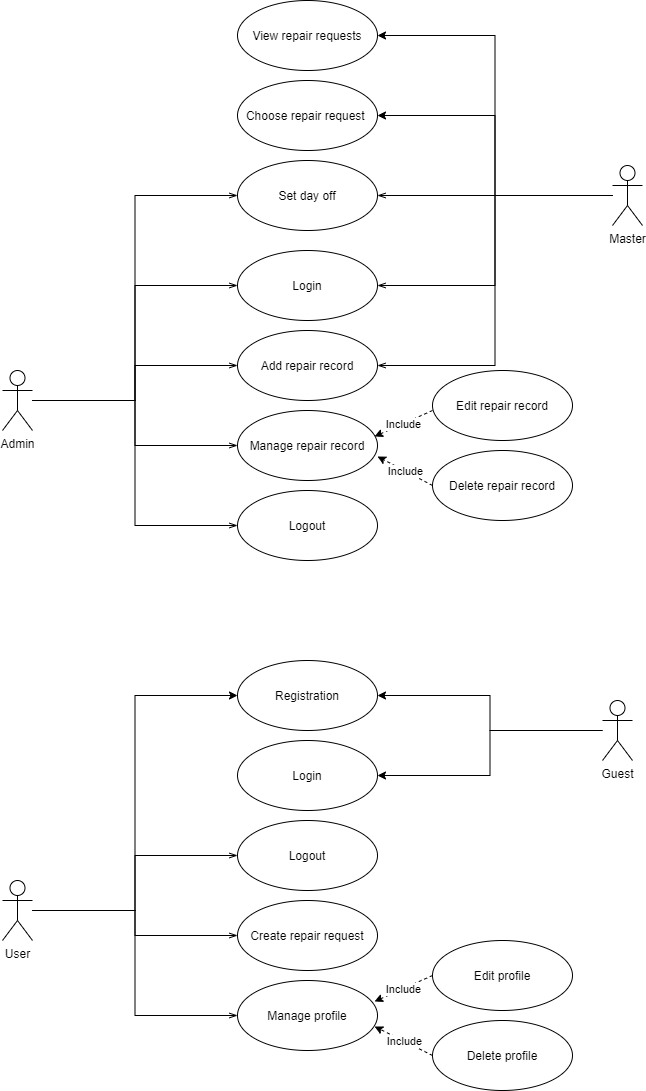

The diagram above was exported from draw.io. Its source (the exported page's mxGraphModel, read from the mxfile embedded in the PNG):
<mxGraphModel dx="868" dy="1582" grid="1" gridSize="10" guides="1" tooltips="1" connect="1" arrows="1" fold="1" page="1" pageScale="1" pageWidth="850" pageHeight="1100" math="0" shadow="0">
  <root>
    <mxCell id="0" />
    <mxCell id="1" parent="0" />
    <mxCell id="AI-wWIgR4nqGqHARFR6b-1" style="edgeStyle=orthogonalEdgeStyle;rounded=0;orthogonalLoop=1;jettySize=auto;html=1;entryX=0;entryY=0.5;entryDx=0;entryDy=0;startArrow=none;startFill=0;endArrow=openThin;endFill=0;" parent="1" source="AI-wWIgR4nqGqHARFR6b-6" target="AI-wWIgR4nqGqHARFR6b-21" edge="1">
      <mxGeometry relative="1" as="geometry" />
    </mxCell>
    <mxCell id="AI-wWIgR4nqGqHARFR6b-2" style="edgeStyle=orthogonalEdgeStyle;rounded=0;orthogonalLoop=1;jettySize=auto;html=1;entryX=0;entryY=0.5;entryDx=0;entryDy=0;startArrow=none;startFill=0;endArrow=openThin;endFill=0;" parent="1" source="AI-wWIgR4nqGqHARFR6b-6" target="AI-wWIgR4nqGqHARFR6b-22" edge="1">
      <mxGeometry relative="1" as="geometry" />
    </mxCell>
    <mxCell id="AI-wWIgR4nqGqHARFR6b-3" style="edgeStyle=orthogonalEdgeStyle;rounded=0;orthogonalLoop=1;jettySize=auto;html=1;entryX=0;entryY=0.5;entryDx=0;entryDy=0;startArrow=none;startFill=0;endArrow=openThin;endFill=0;" parent="1" source="AI-wWIgR4nqGqHARFR6b-6" target="AI-wWIgR4nqGqHARFR6b-25" edge="1">
      <mxGeometry relative="1" as="geometry" />
    </mxCell>
    <mxCell id="AI-wWIgR4nqGqHARFR6b-4" style="edgeStyle=orthogonalEdgeStyle;rounded=0;orthogonalLoop=1;jettySize=auto;html=1;entryX=0;entryY=0.5;entryDx=0;entryDy=0;startArrow=none;startFill=0;endArrow=openThin;endFill=0;" parent="1" source="AI-wWIgR4nqGqHARFR6b-6" target="AI-wWIgR4nqGqHARFR6b-32" edge="1">
      <mxGeometry relative="1" as="geometry" />
    </mxCell>
    <mxCell id="AI-wWIgR4nqGqHARFR6b-5" style="edgeStyle=orthogonalEdgeStyle;rounded=0;orthogonalLoop=1;jettySize=auto;html=1;entryX=0;entryY=0.5;entryDx=0;entryDy=0;startArrow=none;startFill=0;endArrow=openThin;endFill=0;" parent="1" source="AI-wWIgR4nqGqHARFR6b-6" target="AI-wWIgR4nqGqHARFR6b-33" edge="1">
      <mxGeometry relative="1" as="geometry" />
    </mxCell>
    <mxCell id="AI-wWIgR4nqGqHARFR6b-6" value="Admin" style="shape=umlActor;verticalLabelPosition=bottom;verticalAlign=top;html=1;outlineConnect=0;" parent="1" vertex="1">
      <mxGeometry x="120" y="-40" width="30" height="60" as="geometry" />
    </mxCell>
    <mxCell id="AI-wWIgR4nqGqHARFR6b-7" style="edgeStyle=orthogonalEdgeStyle;rounded=0;orthogonalLoop=1;jettySize=auto;html=1;entryX=0;entryY=0.5;entryDx=0;entryDy=0;startArrow=none;startFill=0;endArrow=openThin;endFill=0;" parent="1" source="AI-wWIgR4nqGqHARFR6b-11" target="AI-wWIgR4nqGqHARFR6b-27" edge="1">
      <mxGeometry relative="1" as="geometry" />
    </mxCell>
    <mxCell id="AI-wWIgR4nqGqHARFR6b-8" style="edgeStyle=orthogonalEdgeStyle;rounded=0;orthogonalLoop=1;jettySize=auto;html=1;entryX=0;entryY=0.5;entryDx=0;entryDy=0;startArrow=none;startFill=0;endArrow=openThin;endFill=0;" parent="1" source="AI-wWIgR4nqGqHARFR6b-11" target="AI-wWIgR4nqGqHARFR6b-28" edge="1">
      <mxGeometry relative="1" as="geometry" />
    </mxCell>
    <mxCell id="AI-wWIgR4nqGqHARFR6b-9" style="edgeStyle=orthogonalEdgeStyle;rounded=0;orthogonalLoop=1;jettySize=auto;html=1;entryX=0;entryY=0.5;entryDx=0;entryDy=0;startArrow=none;startFill=0;endArrow=openThin;endFill=0;" parent="1" source="AI-wWIgR4nqGqHARFR6b-11" target="AI-wWIgR4nqGqHARFR6b-31" edge="1">
      <mxGeometry relative="1" as="geometry" />
    </mxCell>
    <mxCell id="AI-wWIgR4nqGqHARFR6b-10" style="edgeStyle=orthogonalEdgeStyle;rounded=0;orthogonalLoop=1;jettySize=auto;html=1;entryX=0;entryY=0.5;entryDx=0;entryDy=0;" parent="1" source="AI-wWIgR4nqGqHARFR6b-11" target="AI-wWIgR4nqGqHARFR6b-34" edge="1">
      <mxGeometry relative="1" as="geometry" />
    </mxCell>
    <mxCell id="AI-wWIgR4nqGqHARFR6b-11" value="User" style="shape=umlActor;verticalLabelPosition=bottom;verticalAlign=top;html=1;outlineConnect=0;" parent="1" vertex="1">
      <mxGeometry x="120" y="470" width="30" height="60" as="geometry" />
    </mxCell>
    <mxCell id="AI-wWIgR4nqGqHARFR6b-12" style="edgeStyle=orthogonalEdgeStyle;rounded=0;orthogonalLoop=1;jettySize=auto;html=1;entryX=1;entryY=0.5;entryDx=0;entryDy=0;startArrow=none;startFill=0;endArrow=openThin;endFill=0;" parent="1" source="AI-wWIgR4nqGqHARFR6b-17" target="AI-wWIgR4nqGqHARFR6b-33" edge="1">
      <mxGeometry relative="1" as="geometry" />
    </mxCell>
    <mxCell id="AI-wWIgR4nqGqHARFR6b-13" style="edgeStyle=orthogonalEdgeStyle;rounded=0;orthogonalLoop=1;jettySize=auto;html=1;entryX=1;entryY=0.5;entryDx=0;entryDy=0;startArrow=none;startFill=0;endArrow=openThin;endFill=0;" parent="1" source="AI-wWIgR4nqGqHARFR6b-17" target="AI-wWIgR4nqGqHARFR6b-32" edge="1">
      <mxGeometry relative="1" as="geometry" />
    </mxCell>
    <mxCell id="AI-wWIgR4nqGqHARFR6b-14" style="edgeStyle=orthogonalEdgeStyle;rounded=0;orthogonalLoop=1;jettySize=auto;html=1;entryX=1;entryY=0.5;entryDx=0;entryDy=0;startArrow=none;startFill=0;endArrow=openThin;endFill=0;" parent="1" source="AI-wWIgR4nqGqHARFR6b-17" target="AI-wWIgR4nqGqHARFR6b-21" edge="1">
      <mxGeometry relative="1" as="geometry" />
    </mxCell>
    <mxCell id="AI-wWIgR4nqGqHARFR6b-15" style="edgeStyle=orthogonalEdgeStyle;rounded=0;orthogonalLoop=1;jettySize=auto;html=1;entryX=1;entryY=0.5;entryDx=0;entryDy=0;" parent="1" source="AI-wWIgR4nqGqHARFR6b-17" target="AI-wWIgR4nqGqHARFR6b-43" edge="1">
      <mxGeometry relative="1" as="geometry" />
    </mxCell>
    <mxCell id="AI-wWIgR4nqGqHARFR6b-16" style="edgeStyle=orthogonalEdgeStyle;rounded=0;orthogonalLoop=1;jettySize=auto;html=1;entryX=1;entryY=0.5;entryDx=0;entryDy=0;" parent="1" source="AI-wWIgR4nqGqHARFR6b-17" target="AI-wWIgR4nqGqHARFR6b-44" edge="1">
      <mxGeometry relative="1" as="geometry" />
    </mxCell>
    <mxCell id="AI-wWIgR4nqGqHARFR6b-17" value="Master" style="shape=umlActor;verticalLabelPosition=bottom;verticalAlign=top;html=1;outlineConnect=0;" parent="1" vertex="1">
      <mxGeometry x="730" y="-245" width="30" height="60" as="geometry" />
    </mxCell>
    <mxCell id="AI-wWIgR4nqGqHARFR6b-18" style="edgeStyle=orthogonalEdgeStyle;rounded=0;orthogonalLoop=1;jettySize=auto;html=1;entryX=1;entryY=0.5;entryDx=0;entryDy=0;" parent="1" source="AI-wWIgR4nqGqHARFR6b-20" target="AI-wWIgR4nqGqHARFR6b-26" edge="1">
      <mxGeometry relative="1" as="geometry" />
    </mxCell>
    <mxCell id="AI-wWIgR4nqGqHARFR6b-19" style="edgeStyle=orthogonalEdgeStyle;rounded=0;orthogonalLoop=1;jettySize=auto;html=1;entryX=1;entryY=0.5;entryDx=0;entryDy=0;" parent="1" source="AI-wWIgR4nqGqHARFR6b-20" target="AI-wWIgR4nqGqHARFR6b-34" edge="1">
      <mxGeometry relative="1" as="geometry" />
    </mxCell>
    <mxCell id="AI-wWIgR4nqGqHARFR6b-20" value="Guest" style="shape=umlActor;verticalLabelPosition=bottom;verticalAlign=top;html=1;outlineConnect=0;" parent="1" vertex="1">
      <mxGeometry x="720" y="290" width="30" height="60" as="geometry" />
    </mxCell>
    <mxCell id="AI-wWIgR4nqGqHARFR6b-21" value="Add repair record" style="ellipse;whiteSpace=wrap;html=1;" parent="1" vertex="1">
      <mxGeometry x="355" y="-80" width="140" height="70" as="geometry" />
    </mxCell>
    <mxCell id="AI-wWIgR4nqGqHARFR6b-22" value="Manage repair record" style="ellipse;whiteSpace=wrap;html=1;" parent="1" vertex="1">
      <mxGeometry x="355" width="140" height="70" as="geometry" />
    </mxCell>
    <mxCell id="AI-wWIgR4nqGqHARFR6b-23" value="Edit repair record" style="ellipse;whiteSpace=wrap;html=1;" parent="1" vertex="1">
      <mxGeometry x="550" y="-40" width="140" height="70" as="geometry" />
    </mxCell>
    <mxCell id="AI-wWIgR4nqGqHARFR6b-24" value="Delete repair record" style="ellipse;whiteSpace=wrap;html=1;" parent="1" vertex="1">
      <mxGeometry x="550" y="40" width="140" height="70" as="geometry" />
    </mxCell>
    <mxCell id="AI-wWIgR4nqGqHARFR6b-25" value="Logout" style="ellipse;whiteSpace=wrap;html=1;" parent="1" vertex="1">
      <mxGeometry x="355" y="80" width="140" height="70" as="geometry" />
    </mxCell>
    <mxCell id="AI-wWIgR4nqGqHARFR6b-26" value="Login" style="ellipse;whiteSpace=wrap;html=1;" parent="1" vertex="1">
      <mxGeometry x="355" y="330" width="140" height="70" as="geometry" />
    </mxCell>
    <mxCell id="AI-wWIgR4nqGqHARFR6b-27" value="Logout" style="ellipse;whiteSpace=wrap;html=1;" parent="1" vertex="1">
      <mxGeometry x="355" y="410" width="140" height="70" as="geometry" />
    </mxCell>
    <mxCell id="AI-wWIgR4nqGqHARFR6b-28" value="Manage profile" style="ellipse;whiteSpace=wrap;html=1;" parent="1" vertex="1">
      <mxGeometry x="355" y="570" width="140" height="70" as="geometry" />
    </mxCell>
    <mxCell id="AI-wWIgR4nqGqHARFR6b-29" value="Edit profile" style="ellipse;whiteSpace=wrap;html=1;" parent="1" vertex="1">
      <mxGeometry x="550" y="530" width="140" height="70" as="geometry" />
    </mxCell>
    <mxCell id="AI-wWIgR4nqGqHARFR6b-30" value="Delete profile" style="ellipse;whiteSpace=wrap;html=1;" parent="1" vertex="1">
      <mxGeometry x="550" y="610" width="140" height="70" as="geometry" />
    </mxCell>
    <mxCell id="AI-wWIgR4nqGqHARFR6b-31" value="Create repair request" style="ellipse;whiteSpace=wrap;html=1;" parent="1" vertex="1">
      <mxGeometry x="355" y="490" width="140" height="70" as="geometry" />
    </mxCell>
    <mxCell id="AI-wWIgR4nqGqHARFR6b-32" value="Login" style="ellipse;whiteSpace=wrap;html=1;" parent="1" vertex="1">
      <mxGeometry x="355" y="-160" width="140" height="70" as="geometry" />
    </mxCell>
    <mxCell id="AI-wWIgR4nqGqHARFR6b-33" value="Set day off" style="ellipse;whiteSpace=wrap;html=1;" parent="1" vertex="1">
      <mxGeometry x="355" y="-250" width="140" height="70" as="geometry" />
    </mxCell>
    <mxCell id="AI-wWIgR4nqGqHARFR6b-34" value="Registration" style="ellipse;whiteSpace=wrap;html=1;" parent="1" vertex="1">
      <mxGeometry x="355" y="250" width="140" height="70" as="geometry" />
    </mxCell>
    <mxCell id="AI-wWIgR4nqGqHARFR6b-35" value="" style="endArrow=classic;html=1;exitX=0;exitY=0.5;exitDx=0;exitDy=0;entryX=0.979;entryY=0.3;entryDx=0;entryDy=0;entryPerimeter=0;dashed=1;" parent="1" source="AI-wWIgR4nqGqHARFR6b-29" target="AI-wWIgR4nqGqHARFR6b-28" edge="1">
      <mxGeometry relative="1" as="geometry">
        <mxPoint x="340" y="530" as="sourcePoint" />
        <mxPoint x="500" y="530" as="targetPoint" />
      </mxGeometry>
    </mxCell>
    <mxCell id="AI-wWIgR4nqGqHARFR6b-36" value="Include" style="edgeLabel;resizable=0;html=1;align=center;verticalAlign=middle;" parent="AI-wWIgR4nqGqHARFR6b-35" connectable="0" vertex="1">
      <mxGeometry relative="1" as="geometry" />
    </mxCell>
    <mxCell id="AI-wWIgR4nqGqHARFR6b-37" value="" style="endArrow=classic;html=1;dashed=1;entryX=0.979;entryY=0.657;entryDx=0;entryDy=0;entryPerimeter=0;exitX=0;exitY=0.5;exitDx=0;exitDy=0;" parent="1" source="AI-wWIgR4nqGqHARFR6b-30" target="AI-wWIgR4nqGqHARFR6b-28" edge="1">
      <mxGeometry relative="1" as="geometry">
        <mxPoint x="370" y="530" as="sourcePoint" />
        <mxPoint x="470" y="530" as="targetPoint" />
      </mxGeometry>
    </mxCell>
    <mxCell id="AI-wWIgR4nqGqHARFR6b-38" value="Include" style="edgeLabel;resizable=0;html=1;align=center;verticalAlign=middle;" parent="AI-wWIgR4nqGqHARFR6b-37" connectable="0" vertex="1">
      <mxGeometry relative="1" as="geometry" />
    </mxCell>
    <mxCell id="AI-wWIgR4nqGqHARFR6b-39" value="" style="endArrow=classic;html=1;exitX=0;exitY=0.5;exitDx=0;exitDy=0;entryX=0.979;entryY=0.3;entryDx=0;entryDy=0;entryPerimeter=0;dashed=1;" parent="1" edge="1">
      <mxGeometry relative="1" as="geometry">
        <mxPoint x="550" as="sourcePoint" />
        <mxPoint x="492.05999999999995" y="26" as="targetPoint" />
      </mxGeometry>
    </mxCell>
    <mxCell id="AI-wWIgR4nqGqHARFR6b-40" value="Include" style="edgeLabel;resizable=0;html=1;align=center;verticalAlign=middle;" parent="AI-wWIgR4nqGqHARFR6b-39" connectable="0" vertex="1">
      <mxGeometry relative="1" as="geometry" />
    </mxCell>
    <mxCell id="AI-wWIgR4nqGqHARFR6b-41" value="" style="endArrow=classic;html=1;dashed=1;entryX=0.979;entryY=0.657;entryDx=0;entryDy=0;entryPerimeter=0;exitX=0;exitY=0.5;exitDx=0;exitDy=0;" parent="1" source="AI-wWIgR4nqGqHARFR6b-24" edge="1">
      <mxGeometry relative="1" as="geometry">
        <mxPoint x="552.94" y="75" as="sourcePoint" />
        <mxPoint x="495" y="45.98999999999978" as="targetPoint" />
      </mxGeometry>
    </mxCell>
    <mxCell id="AI-wWIgR4nqGqHARFR6b-42" value="Include" style="edgeLabel;resizable=0;html=1;align=center;verticalAlign=middle;" parent="AI-wWIgR4nqGqHARFR6b-41" connectable="0" vertex="1">
      <mxGeometry relative="1" as="geometry" />
    </mxCell>
    <mxCell id="AI-wWIgR4nqGqHARFR6b-43" value="Choose repair request&amp;nbsp;" style="ellipse;whiteSpace=wrap;html=1;" parent="1" vertex="1">
      <mxGeometry x="355" y="-330" width="140" height="70" as="geometry" />
    </mxCell>
    <mxCell id="AI-wWIgR4nqGqHARFR6b-44" value="View repair requests" style="ellipse;whiteSpace=wrap;html=1;" parent="1" vertex="1">
      <mxGeometry x="355" y="-410" width="140" height="70" as="geometry" />
    </mxCell>
  </root>
</mxGraphModel>